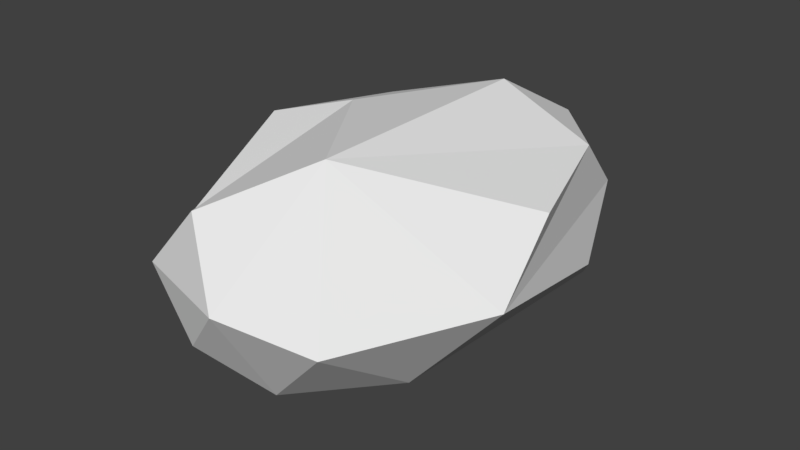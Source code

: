 # Source: Coal.blend  (saved by Blender 2.77.0; exported with 4.5.12 LTS)
import bpy
from mathutils import Matrix  # noqa: F401  (used for matrix-valued properties, if any)

bpy.ops.wm.read_factory_settings(use_empty=True)
scene = bpy.context.scene
scene.name = 'Scene'

# ---- collections
col_collection_1 = bpy.data.collections.new('Collection 1'); scene.collection.children.link(col_collection_1)

# ---- world
world_world = bpy.data.worlds.new('World'); scene.world = world_world
world_world.color = (0.05088, 0.05088, 0.05088)
world_world.use_sun_shadow = False
world_world.sun_shadow_jitter_overblur = 0.0
world_world.cycles.sampling_method = 'MANUAL'

# ---- meshes
me_icosphere = bpy.data.meshes.new('Icosphere')
me_icosphere.from_pydata([(0.274, -1.089, -18.54), (12.23, -12.72, -15.6), (-7.495, -33.12, -7.669), (-24.87, -1.089, -7.669), (-8.407, 31.93, -7.246), (20.61, 18.71, -7.669), (-16.25, -31.55, 1.125), (-17.83, 19.58, 9.974), (8.043, 30.94, 9.919), (25.42, -1.089, 9.919), (4.84, 17.74, 17.85), (0.4489, -26.28, -15.6), (15.25, 27.07, -14.45), (-14.5, -1.089, -15.6), (-19.07, -19.92, -9.213), (-4.292, 17.74, -15.6), (-19.07, 17.74, -9.213), (27.01, -12.72, 1.125), (1.396, -37.17, 2.018), (13.13, -31.0, -2.335), (-26.46, -12.72, 1.125), (-21.29, 21.46, -2.764), (16.8, 29.38, 1.125), (0.274, 36.57, 1.125), (-7.115, -31.55, 11.46), (-23.64, -1.089, 11.46), (-7.115, 29.38, 11.46), (19.62, 17.74, 11.46), (4.84, -19.92, 17.85), (-11.4, 3.099, 14.95)], [], [(0, 1, 11), (0, 11, 13), (0, 13, 15), (0, 15, 12), (2, 11, 18), (3, 14, 20), (4, 16, 21), (5, 12, 22), (1, 17, 19), (2, 18, 6), (3, 20, 21), (4, 21, 23), (5, 22, 17), (6, 24, 29), (7, 25, 10), (8, 26, 10), (27, 8, 10), (26, 7, 10), (10, 25, 29), (25, 6, 29), (29, 28, 10), (29, 24, 28), (24, 18, 28), (28, 27, 10), (28, 9, 27), (17, 27, 9), (17, 22, 27), (22, 8, 27), (23, 26, 8), (23, 21, 26), (21, 7, 26), (21, 25, 7), (21, 20, 25), (20, 6, 25), (6, 18, 24), (19, 28, 18), (19, 17, 28), (17, 9, 28), (22, 23, 8), (22, 12, 23), (12, 4, 23), (16, 3, 21), (20, 14, 6), (14, 2, 6), (18, 11, 19), (11, 1, 19), (15, 4, 12), (15, 16, 4), (15, 13, 16), (13, 3, 16), (13, 14, 3), (13, 11, 14), (11, 2, 14), (17, 12, 5), (17, 1, 12), (1, 0, 12)])
me_icosphere.use_remesh_preserve_volume = False
me_icosphere.use_remesh_preserve_attributes = False
me_icosphere.use_mirror_vertex_groups = False
me_icosphere.update()

# ---- objects
ob_stone1 = bpy.data.objects.new('Stone1', me_icosphere)

# ---- transforms, parenting, visibility, modifiers, constraints
ob_stone1.location = (0.0, 0.0, 0.0)
ob_stone1.scale = (0.4164, 0.4164, 0.4164)
ob_stone1.lineart.crease_threshold = 0.0
_m = ob_stone1.modifiers.new('Triangulate', 'TRIANGULATE')

# ---- collection membership
col_collection_1.objects.link(ob_stone1)

# ---- scene / render settings (as saved in the file)
scene.frame_start = 1; scene.frame_end = 250; scene.frame_set(4)
scene.render.engine = 'BLENDER_EEVEE_NEXT'
scene.render.resolution_percentage = 50
scene.render.dither_intensity = 0.0
scene.cycles.use_denoising = False
scene.cycles.samples = 128
scene.cycles.sampling_pattern = 'TABULATED_SOBOL'
scene.cycles.light_sampling_threshold = 0.0
scene.cycles.use_adaptive_sampling = False
scene.cycles.use_light_tree = False
scene.cycles.blur_glossy = 0.0
scene.cycles.sample_clamp_indirect = 0.0
scene.view_settings.view_transform = 'Standard'
scene.unit_settings.scale_length = 0.01
bpy.context.view_layer.update()

# ---- added for rendering (the .blend has no active camera and no usable light): camera, sun
cam_auto = bpy.data.cameras.new('AutoCamera')
cam_auto.lens = 50.0
cam_auto.sensor_width = 36.0
cam_auto.clip_end = 1000.0
ob_auto_camera = bpy.data.objects.new('AutoCamera', cam_auto)
scene.collection.objects.link(ob_auto_camera)
ob_auto_camera.location = (37.904, -45.4735, 30.0888)
ob_auto_camera.rotation_euler = (1.09748, -7.21219e-08, 0.694738)
scene.camera = ob_auto_camera
light_auto_sun = bpy.data.lights.new('AutoSun', 'SUN')
light_auto_sun.energy = 3.0
light_auto_sun.angle = 0.0523599
ob_auto_sun = bpy.data.objects.new('AutoSun', light_auto_sun)
scene.collection.objects.link(ob_auto_sun)
ob_auto_sun.rotation_euler = (0.872665, 0.174533, 0.523599)
bpy.context.view_layer.update()
